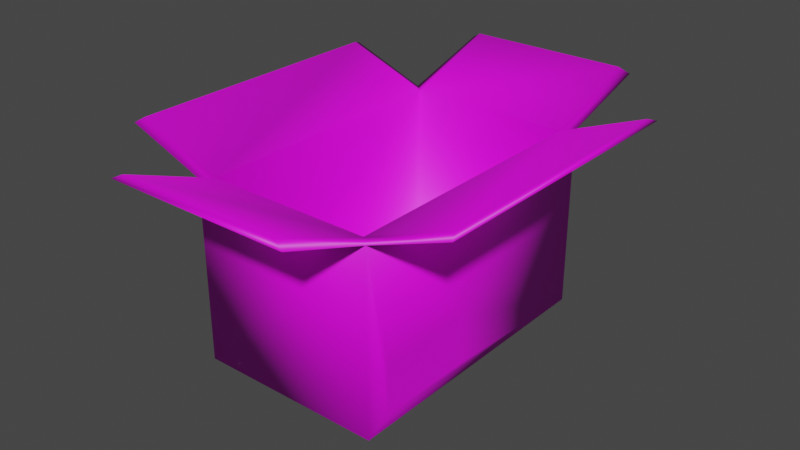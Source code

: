 # Source: delivery_box.blend  (saved by Blender 3.5.10; exported with 4.5.12 LTS)
import bpy
from mathutils import Matrix  # noqa: F401  (used for matrix-valued properties, if any)

bpy.ops.wm.read_factory_settings(use_empty=True)
scene = bpy.context.scene
scene.name = 'Scene'

# ---- collections
col_collection = bpy.data.collections.new('Collection'); scene.collection.children.link(col_collection)

# ---- images (referenced by path relative to the original .blend; pixels are not part of the script)
import os
ASSET_DIR = os.environ.get("B2B_ASSET_DIR", "")  # directory of the original .blend (textures are referenced by path, not embedded)
HERE = os.path.dirname(os.path.abspath(__file__))  # packed textures are extracted next to this script under _unpacked/

def load_image(name, relpath, width, height, colorspace="sRGB"):
    """Load a texture the original file referenced (path relative to the .blend, or extracted next to this script)."""
    p = next((c for c in (os.path.join(HERE, relpath), os.path.join(ASSET_DIR, relpath)) if relpath and os.path.exists(c)), "")
    if p:
        img = bpy.data.images.load(p, check_existing=True)
        img.name = name
    else:  # same state as the original file: an image datablock whose file is absent (Cycles renders it pink)
        img = bpy.data.images.new(name, width, height)
        img.source = "FILE"
        img.filepath = "//" + (relpath or name)
    img.colorspace_settings.name = colorspace
    return img
img_simpleoffice_texture_png = load_image('SimpleOffice_Texture.png', 'SimpleOffice_Texture.png', 1024, 1024, 'sRGB')

# ---- materials (node trees are filled in below, after node groups)
mat_lambert1 = bpy.data.materials.new('lambert1')
mat_lambert1.use_transparent_shadow = False
mat_lambert1.diffuse_color = (1.0, 1.0, 1.0, 1.0)

# ---- material node trees
mat_lambert1.use_nodes = True; mat_lambert1.node_tree.nodes.clear()
_N = mat_lambert1.node_tree.nodes; _L = mat_lambert1.node_tree.links
n0 = _N.new('ShaderNodeBsdfPrincipled'); n0.name = 'Principled BSDF'; n0.location = (0, 300)
n0.distribution = 'GGX'
n0.subsurface_method = 'RANDOM_WALK_SKIN'
n0.inputs[3].default_value = 1.45
n0.inputs[27].default_value = (0.0, 0.0, 0.0, 1.0)
n0.inputs[28].default_value = 1.0
n1 = _N.new('ShaderNodeOutputMaterial'); n1.name = 'Material Output'; n1.location = (300, 300)
n2 = _N.new('ShaderNodeTexImage'); n2.name = 'Image Texture'; n2.location = (-190, 260)
n2.image = img_simpleoffice_texture_png
_L.new(n0.outputs[0], n1.inputs[0])
_L.new(n2.outputs[0], n0.inputs[0])
n1.is_active_output = True

# ---- world
world_world = bpy.data.worlds.new('World'); scene.world = world_world
world_world.use_nodes = True; world_world.node_tree.nodes.clear()
_N = world_world.node_tree.nodes; _L = world_world.node_tree.links
n0 = _N.new('ShaderNodeOutputWorld'); n0.name = 'World Output'; n0.location = (300, 300)
n1 = _N.new('ShaderNodeBackground'); n1.name = 'Background'; n1.location = (10, 300)
n1.inputs[0].default_value = (0.05088, 0.05088, 0.05088, 1.0)
_L.new(n1.outputs[0], n0.inputs[0])
n0.is_active_output = True
world_world.color = (0.05088, 0.05088, 0.05088)
world_world.use_sun_shadow = False
world_world.sun_shadow_jitter_overblur = 0.0

# ---- meshes
me_so_carboardbox_02_geometry = bpy.data.meshes.new('SO_CarboardBox_02_geometry')
me_so_carboardbox_02_geometry.from_pydata([(-0.3321, 0.0, 0.5344), (0.3278, 2.98e-08, 0.5344), (-0.3321, 0.6389, 0.5344), (0.3278, 0.6389, 0.5344), (-0.3321, 0.6389, -0.4986), (0.3278, 0.6389, -0.4986), (-0.3321, 0.0, -0.4986), (0.3278, 2.98e-08, -0.4986), (-0.2948, 0.6389, 0.5005), (0.2905, 0.6389, 0.5005), (0.2905, 0.6389, -0.4648), (-0.2948, 0.6389, -0.4648), (-0.2948, 0.04485, 0.5005), (0.2905, 0.04485, 0.5005), (0.2905, 0.04485, -0.4648), (-0.2948, 0.04485, -0.4648), (0.3278, 0.04117, 0.09204), (0.3278, 0.04117, 0.4454), (0.3278, 0.2151, 0.09204), (0.3278, 0.2151, 0.4454), (0.3278, 0.2151, 0.288), (0.3278, 0.04117, 0.288), (0.3278, 0.2151, 0.2518), (0.3278, 0.04117, 0.2518), (-0.3321, 0.04963, -0.4357), (-0.3321, 0.04963, -0.2401), (-0.3321, 0.2352, -0.2401), (-0.3321, 0.2352, -0.4357), (-0.3321, 0.7451, 0.8353), (0.3278, 0.7451, 0.8353), (0.2905, 0.7632, 0.8218), (-0.2948, 0.7632, 0.8218), (-0.3321, 0.7429, -0.8353), (0.3278, 0.7429, -0.8353), (-0.2948, 0.7635, -0.82), (0.2905, 0.7635, -0.82), (-0.6126, 0.7444, 0.5344), (-0.6126, 0.7444, -0.4986), (-0.6012, 0.7558, 0.5005), (-0.6012, 0.7558, -0.4648), (0.6126, 0.7459, 0.5344), (0.6126, 0.7459, -0.4986), (0.5954, 0.7578, -0.4648), (0.5954, 0.7578, 0.5005)], [], [(0, 1, 3, 2), (12, 13, 14, 15), (4, 5, 7, 6), (6, 7, 1, 0), (22, 23, 16, 18), (24, 25, 26, 27), (28, 29, 30, 31), (40, 41, 42, 43), (33, 32, 34, 35), (37, 36, 38, 39), (8, 9, 13, 12), (9, 10, 14, 13), (10, 11, 15, 14), (11, 8, 12, 15), (1, 7, 16, 23, 21, 17), (7, 5, 18, 16), (5, 3, 19, 20, 22, 18), (3, 1, 17, 19), (17, 21, 20, 19), (20, 21, 23, 22), (6, 0, 25, 24), (0, 2, 26, 25), (2, 4, 27, 26), (4, 6, 24, 27), (2, 3, 29, 28), (3, 9, 30, 29), (9, 8, 31, 30), (8, 2, 28, 31), (5, 4, 32, 33), (4, 11, 34, 32), (11, 10, 35, 34), (10, 5, 33, 35), (4, 2, 36, 37), (2, 8, 38, 36), (8, 11, 39, 38), (11, 4, 37, 39), (3, 5, 41, 40), (5, 10, 42, 41), (10, 9, 43, 42), (9, 3, 40, 43)])
me_so_carboardbox_02_geometry.polygons.foreach_set('use_smooth', [True] * 40)
_uv = me_so_carboardbox_02_geometry.uv_layers.new(name='st')
_uv.uv.foreach_set('vector', [0.3648, 0.3975, 0.3648, 0.3975, 0.3648, 0.3975, 0.3648, 0.3975, 0.3305, 0.3975, 0.3305, 0.3975, 0.3305, 0.3975, 0.3305, 0.3975, 0.3648, 0.3975, 0.3648, 0.3975, 0.3648, 0.3975, 0.3648, 0.3975, 0.327, 0.3975, 0.327, 0.3975, 0.327, 0.3975, 0.327, 0.3975, 0.2362, 0.06432, 0.2362, 0.06432, 0.2362, 0.06432, 0.2362, 0.06432, 0.2303, 0.06222, 0.2303, 0.06222, 0.2303, 0.06222, 0.2303, 0.06222, 0.3686, 0.3975, 0.3686, 0.3975, 0.3686, 0.3975, 0.3686, 0.3975, 0.3686, 0.3975, 0.3686, 0.3975, 0.3686, 0.3975, 0.3686, 0.3975, 0.3686, 0.3975, 0.3686, 0.3975, 0.3686, 0.3975, 0.3686, 0.3975, 0.3686, 0.3975, 0.3686, 0.3975, 0.3686, 0.3975, 0.3686, 0.3975, 0.2722, 0.3975, 0.2722, 0.3975, 0.2722, 0.3975, 0.2722, 0.3975, 0.3013, 0.3975, 0.3013, 0.3975, 0.3013, 0.3975, 0.3013, 0.3975, 0.2722, 0.3975, 0.2722, 0.3975, 0.2722, 0.3975, 0.2722, 0.3975, 0.3013, 0.3975, 0.3013, 0.3975, 0.3013, 0.3975, 0.3013, 0.3975, 0.3893, 0.3975, 0.3893, 0.3975, 0.3893, 0.3975, 0.3893, 0.3975, 0.3893, 0.3975, 0.3893, 0.3975, 0.3893, 0.3975, 0.3893, 0.3975, 0.3893, 0.3975, 0.3893, 0.3975, 0.3893, 0.3975, 0.3893, 0.3975, 0.3893, 0.3975, 0.3893, 0.3975, 0.3893, 0.3975, 0.3893, 0.3975, 0.3893, 0.3975, 0.3893, 0.3975, 0.3893, 0.3975, 0.3893, 0.3975, 0.2362, 0.06432, 0.2362, 0.06432, 0.2362, 0.06432, 0.2362, 0.06432, 0.3893, 0.3975, 0.3893, 0.3975, 0.3893, 0.3975, 0.3893, 0.3975, 0.3893, 0.3975, 0.3893, 0.3975, 0.3893, 0.3975, 0.3893, 0.3975, 0.3893, 0.3975, 0.3893, 0.3975, 0.3893, 0.3975, 0.3893, 0.3975, 0.3893, 0.3975, 0.3893, 0.3975, 0.3893, 0.3975, 0.3893, 0.3975, 0.3893, 0.3975, 0.3893, 0.3975, 0.3893, 0.3975, 0.3893, 0.3975, 0.3028, 0.3975, 0.3028, 0.3975, 0.3028, 0.3975, 0.3028, 0.3975, 0.3686, 0.3975, 0.3686, 0.3975, 0.3686, 0.3975, 0.3686, 0.3975, 0.4231, 0.3975, 0.4231, 0.3975, 0.4231, 0.3975, 0.4231, 0.3975, 0.3686, 0.3975, 0.3686, 0.3975, 0.3686, 0.3975, 0.3686, 0.3975, 0.3028, 0.3975, 0.3028, 0.3975, 0.3028, 0.3975, 0.3028, 0.3975, 0.3686, 0.3975, 0.3686, 0.3975, 0.3686, 0.3975, 0.3686, 0.3975, 0.4231, 0.3975, 0.4231, 0.3975, 0.4231, 0.3975, 0.4231, 0.3975, 0.3686, 0.3975, 0.3686, 0.3975, 0.3686, 0.3975, 0.3686, 0.3975, 0.3028, 0.3975, 0.3028, 0.3975, 0.3028, 0.3975, 0.3028, 0.3975, 0.3686, 0.3975, 0.3686, 0.3975, 0.3686, 0.3975, 0.3686, 0.3975, 0.4231, 0.3975, 0.4231, 0.3975, 0.4231, 0.3975, 0.4231, 0.3975, 0.3686, 0.3975, 0.3686, 0.3975, 0.3686, 0.3975, 0.3686, 0.3975, 0.3028, 0.3975, 0.3028, 0.3975, 0.3028, 0.3975, 0.3028, 0.3975, 0.3686, 0.3975, 0.3686, 0.3975, 0.3686, 0.3975, 0.3686, 0.3975, 0.4231, 0.3975, 0.4231, 0.3975, 0.4231, 0.3975, 0.4231, 0.3975, 0.3686, 0.3975, 0.3686, 0.3975, 0.3686, 0.3975, 0.3686, 0.3975])
me_so_carboardbox_02_geometry.materials.append(mat_lambert1)
me_so_carboardbox_02_geometry.update()

# ---- objects
ob_materials = bpy.data.objects.new('Materials', None)
ob_so_carboardbox_02 = bpy.data.objects.new('SO_CarboardBox_02', None)
ob_so_carboardbox_02_001 = bpy.data.objects.new('SO_CarboardBox_02.001', None)
ob_so_carboardbox_02_geometry = bpy.data.objects.new('SO_CarboardBox_02_geometry', me_so_carboardbox_02_geometry)

# ---- transforms, parenting, visibility, modifiers, constraints
ob_materials.parent = ob_so_carboardbox_02_001
ob_materials.location = (0.0, 0.0, 0.0)
ob_materials.empty_display_size = 0.1
ob_so_carboardbox_02.parent = ob_so_carboardbox_02_001
ob_so_carboardbox_02.location = (0.0, 0.0, 0.0)
ob_so_carboardbox_02.empty_display_size = 0.1
ob_so_carboardbox_02_001.location = (0.0, 0.0, 0.0)
ob_so_carboardbox_02_001.rotation_euler = (1.571, -0.0, 0.0)
ob_so_carboardbox_02_001.empty_display_size = 0.1
ob_so_carboardbox_02_geometry.parent = ob_so_carboardbox_02
ob_so_carboardbox_02_geometry.location = (0.0, 0.0, 0.0)

# ---- collection membership
col_collection.objects.link(ob_materials)
col_collection.objects.link(ob_so_carboardbox_02)
col_collection.objects.link(ob_so_carboardbox_02_001)
col_collection.objects.link(ob_so_carboardbox_02_geometry)

# ---- scene / render settings (as saved in the file)
scene.frame_start = 2; scene.frame_end = 126; scene.frame_set(1)
scene.render.engine = 'BLENDER_EEVEE_NEXT'
scene.cycles.sampling_pattern = 'TABULATED_SOBOL'
scene.view_settings.view_transform = 'Filmic'
bpy.context.view_layer.update()

# ---- added for rendering (the .blend has no active camera and no usable light): camera, sun
cam_auto = bpy.data.cameras.new('AutoCamera')
cam_auto.lens = 50.0
cam_auto.sensor_width = 36.0
cam_auto.clip_end = 1000.0
ob_auto_camera = bpy.data.objects.new('AutoCamera', cam_auto)
scene.collection.objects.link(ob_auto_camera)
ob_auto_camera.location = (2.04276, -2.45131, 2.01597)
ob_auto_camera.rotation_euler = (1.09748, -7.21219e-08, 0.694738)
scene.camera = ob_auto_camera
light_auto_sun = bpy.data.lights.new('AutoSun', 'SUN')
light_auto_sun.energy = 3.0
light_auto_sun.angle = 0.0523599
ob_auto_sun = bpy.data.objects.new('AutoSun', light_auto_sun)
scene.collection.objects.link(ob_auto_sun)
ob_auto_sun.rotation_euler = (0.872665, 0.174533, 0.523599)
bpy.context.view_layer.update()
